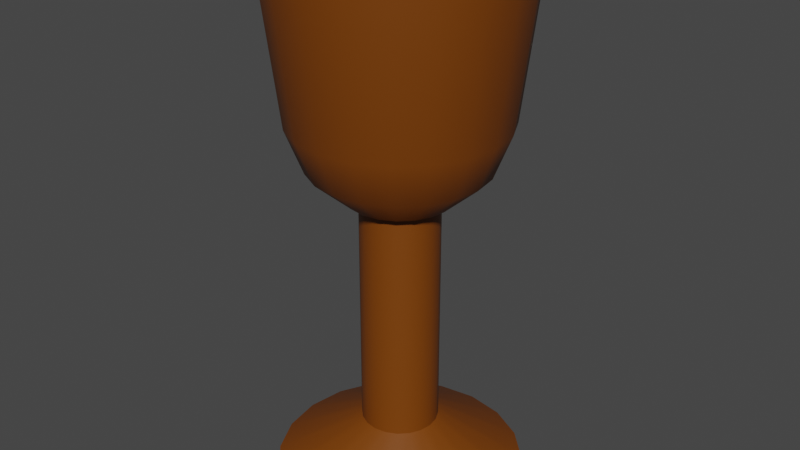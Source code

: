 # Source: goblet2.blend  (saved by Blender 3.6.13; exported with 4.5.12 LTS)
import bpy
from mathutils import Matrix  # noqa: F401  (used for matrix-valued properties, if any)

bpy.ops.wm.read_factory_settings(use_empty=True)
scene = bpy.context.scene
scene.name = 'Scene'

# ---- collections
col_collection = bpy.data.collections.new('Collection'); scene.collection.children.link(col_collection)

# ---- materials (node trees are filled in below, after node groups)
mat_material_001 = bpy.data.materials.new('Material.001')
mat_material_001.use_transparent_shadow = False

# ---- node groups
ng_auto_smooth = bpy.data.node_groups.new('Auto Smooth', 'GeometryNodeTree')
_s = ng_auto_smooth.interface.new_socket(name='Geometry', in_out='OUTPUT', socket_type='NodeSocketGeometry')
_s = ng_auto_smooth.interface.new_socket(name='Geometry', in_out='INPUT', socket_type='NodeSocketGeometry')
_s = ng_auto_smooth.interface.new_socket(name='Angle', in_out='INPUT', socket_type='NodeSocketFloat')
_s.subtype = 'ANGLE'
_s.min_value = 0.0
_s.max_value = 3.142
ng_auto_smooth.is_modifier = True
_N = ng_auto_smooth.nodes; _L = ng_auto_smooth.links
n0 = _N.new('NodeGroupOutput'); n0.name = 'Group Output'; n0.location = (480, -100)
n1 = _N.new('NodeGroupInput'); n1.name = 'Group Input'; n1.location = (-420, -300)
n2 = _N.new('NodeGroupInput'); n2.name = 'Group Input.001'; n2.location = (-60, -100)
n3 = _N.new('GeometryNodeSetShadeSmooth'); n3.name = 'Set Shade Smooth'; n3.location = (120, -100)
n3.domain = 'EDGE'
n4 = _N.new('GeometryNodeSetShadeSmooth'); n4.name = 'Set Shade Smooth.001'; n4.location = (300, -100)
n5 = _N.new('GeometryNodeInputMeshEdgeAngle'); n5.name = 'Edge Angle'; n5.location = (-420, -220)
n6 = _N.new('GeometryNodeInputEdgeSmooth'); n6.name = 'Is Edge Smooth'; n6.location = (-60, -160)
n7 = _N.new('GeometryNodeInputShadeSmooth'); n7.name = 'Is Face Smooth'; n7.location = (-240, -340)
n8 = _N.new('FunctionNodeBooleanMath'); n8.name = 'Boolean Math'; n8.location = (-60, -220)
n9 = _N.new('FunctionNodeCompare'); n9.name = 'Compare'; n9.location = (-240, -180)
n9.operation = 'LESS_EQUAL'
_L.new(n5.outputs[0], n9.inputs[0])
_L.new(n4.outputs[0], n0.inputs[0])
_L.new(n1.outputs[1], n9.inputs[1])
_L.new(n9.outputs[0], n8.inputs[0])
_L.new(n7.outputs[0], n8.inputs[1])
_L.new(n2.outputs[0], n3.inputs[0])
_L.new(n6.outputs[0], n3.inputs[1])
_L.new(n3.outputs[0], n4.inputs[0])
_L.new(n8.outputs[0], n3.inputs[2])
n0.is_active_output = True

# ---- material node trees
mat_material_001.use_nodes = True; mat_material_001.node_tree.nodes.clear()
_N = mat_material_001.node_tree.nodes; _L = mat_material_001.node_tree.links
n0 = _N.new('ShaderNodeBsdfPrincipled'); n0.name = 'Principled BSDF'; n0.location = (10, 300)
n0.distribution = 'GGX'
n0.subsurface_method = 'RANDOM_WALK_SKIN'
n0.inputs[0].default_value = (0.1902, 0.04861, 0.0, 1.0)
n0.inputs[3].default_value = 1.45
n0.inputs[27].default_value = (0.0, 0.0, 0.0, 1.0)
n0.inputs[28].default_value = 1.0
n1 = _N.new('ShaderNodeOutputMaterial'); n1.name = 'Material Output'; n1.location = (300, 300)
_L.new(n0.outputs[0], n1.inputs[0])
n1.is_active_output = True

# ---- world
world_world = bpy.data.worlds.new('World'); scene.world = world_world
world_world.use_nodes = True; world_world.node_tree.nodes.clear()
_N = world_world.node_tree.nodes; _L = world_world.node_tree.links
n0 = _N.new('ShaderNodeOutputWorld'); n0.name = 'World Output'; n0.location = (300, 300)
n1 = _N.new('ShaderNodeBackground'); n1.name = 'Background'; n1.location = (10, 300)
n1.inputs[0].default_value = (0.05088, 0.05088, 0.05088, 1.0)
_L.new(n1.outputs[0], n0.inputs[0])
n0.is_active_output = True
world_world.color = (0.05088, 0.05088, 0.05088)
world_world.use_sun_shadow = False
world_world.sun_shadow_jitter_overblur = 0.0

# ---- meshes
me_cylinder = bpy.data.meshes.new('Cylinder')
me_cylinder.from_pydata([(0.0, 0.8484, 0.8484), (0.2622, 0.8069, 0.8484), (0.4987, 0.6864, 0.8484), (0.6864, 0.4987, 0.8484), (0.8069, 0.2622, 0.8484), (0.8484, 0.0, 0.8484), (0.8069, -0.2622, 0.8484), (0.6864, -0.4987, 0.8484), (0.4987, -0.6864, 0.8484), (0.2622, -0.8069, 0.8484), (0.0, -0.8484, 0.8484), (-0.2622, -0.8069, 0.8484), (-0.4987, -0.6864, 0.8484), (-0.6864, -0.4987, 0.8484), (-0.8069, -0.2622, 0.8484), (-0.8484, 0.0, 0.8484), (-0.8069, 0.2622, 0.8484), (-0.6864, 0.4987, 0.8484), (-0.4987, 0.6864, 0.8484), (-0.2622, 0.8069, 0.8484), (-6.321e-09, 0.03662, -0.8484), (-9.148e-10, 0.8495, -0.2901), (-7.761e-10, 0.7207, -0.2462), (-3.725e-09, 0.416, -0.9049), (-3.161e-09, 0.3529, -0.7677), (-1.863e-09, 0.7111, -0.6451), (-1.58e-09, 0.6033, -0.5473), (0.01132, 0.03483, -0.8484), (0.2227, 0.6854, -0.2462), (0.2625, 0.8079, -0.2901), (0.1285, 0.3956, -0.9049), (0.1091, 0.3356, -0.7677), (0.2197, 0.6763, -0.6451), (0.1864, 0.5738, -0.5473), (0.02152, 0.02963, -0.8484), (0.4993, 0.6872, -0.2901), (0.4236, 0.583, -0.2462), (0.2074, 0.2855, -0.7677), (0.2445, 0.3365, -0.9049), (0.3546, 0.4881, -0.5473), (0.418, 0.5753, -0.6451), (0.02963, 0.02152, -0.8484), (0.6872, 0.4993, -0.2901), (0.583, 0.4236, -0.2462), (0.2855, 0.2074, -0.7677), (0.3365, 0.2445, -0.9049), (0.4881, 0.3546, -0.5473), (0.5753, 0.418, -0.6451), (0.03483, 0.01132, -0.8484), (0.8079, 0.2625, -0.2901), (0.6854, 0.2227, -0.2462), (0.3956, 0.1285, -0.9049), (0.3356, 0.1091, -0.7677), (0.6763, 0.2197, -0.6451), (0.5738, 0.1864, -0.5473), (0.03662, 6.321e-09, -0.8484), (0.8495, 0.0, -0.2901), (0.7207, 0.0, -0.2462), (0.416, 3.725e-09, -0.9049), (0.3529, 3.161e-09, -0.7677), (0.7111, 9.313e-10, -0.6451), (0.6033, 7.901e-10, -0.5473), (0.03483, -0.01132, -0.8484), (0.8079, -0.2625, -0.2901), (0.6854, -0.2227, -0.2462), (0.3956, -0.1285, -0.9049), (0.3356, -0.1091, -0.7677), (0.6763, -0.2197, -0.6451), (0.5738, -0.1864, -0.5473), (0.02963, -0.02152, -0.8484), (0.583, -0.4236, -0.2462), (0.6872, -0.4993, -0.2901), (0.3365, -0.2445, -0.9049), (0.2855, -0.2074, -0.7677), (0.5753, -0.418, -0.6451), (0.4881, -0.3546, -0.5473), (0.02152, -0.02963, -0.8484), (0.4236, -0.583, -0.2462), (0.4993, -0.6872, -0.2901), (0.2445, -0.3365, -0.9049), (0.2074, -0.2855, -0.7677), (0.418, -0.5753, -0.6451), (0.3546, -0.4881, -0.5473), (0.01132, -0.03483, -0.8484), (0.2227, -0.6854, -0.2462), (0.2625, -0.8079, -0.2901), (0.1285, -0.3956, -0.9049), (0.1091, -0.3356, -0.7677), (0.2197, -0.6763, -0.6451), (0.1864, -0.5738, -0.5473), (6.321e-09, -0.03662, -0.8484), (-7.761e-10, -0.7207, -0.2462), (-9.148e-10, -0.8495, -0.2901), (3.161e-09, -0.3529, -0.7677), (3.725e-09, -0.416, -0.9049), (7.901e-10, -0.6033, -0.5473), (9.313e-10, -0.7111, -0.6451), (-0.01132, -0.03483, -0.8484), (-0.2227, -0.6854, -0.2462), (-0.2625, -0.8079, -0.2901), (-0.1091, -0.3356, -0.7677), (-0.1285, -0.3956, -0.9049), (-0.1864, -0.5738, -0.5473), (-0.2197, -0.6763, -0.6451), (-0.02152, -0.02963, -0.8484), (-0.4993, -0.6872, -0.2901), (-0.4236, -0.583, -0.2462), (-0.2445, -0.3365, -0.9049), (-0.2074, -0.2855, -0.7677), (-0.418, -0.5753, -0.6451), (-0.3546, -0.4881, -0.5473), (-0.02963, -0.02152, -0.8484), (-0.583, -0.4236, -0.2462), (-0.6872, -0.4993, -0.2901), (-0.3365, -0.2445, -0.9049), (-0.2855, -0.2074, -0.7677), (-0.4881, -0.3546, -0.5473), (-0.5753, -0.418, -0.6451), (-0.03483, -0.01132, -0.8484), (-0.6854, -0.2227, -0.2462), (-0.8079, -0.2625, -0.2901), (-0.3956, -0.1285, -0.9049), (-0.3356, -0.1091, -0.7677), (-0.5738, -0.1864, -0.5473), (-0.6763, -0.2197, -0.6451), (-0.03662, -6.321e-09, -0.8484), (-0.7207, 0.0, -0.2462), (-0.8495, 0.0, -0.2901), (-0.416, -3.725e-09, -0.9049), (-0.3529, -3.161e-09, -0.7677), (-0.6033, -7.901e-10, -0.5473), (-0.7111, -9.313e-10, -0.6451), (-0.03483, 0.01132, -0.8484), (-0.6854, 0.2227, -0.2462), (-0.8079, 0.2625, -0.2901), (-0.3956, 0.1285, -0.9049), (-0.3356, 0.1091, -0.7677), (-0.6763, 0.2197, -0.6451), (-0.5738, 0.1864, -0.5473), (-0.02963, 0.02152, -0.8484), (-0.583, 0.4236, -0.2462), (-0.6872, 0.4993, -0.2901), (-0.3365, 0.2445, -0.9049), (-0.2855, 0.2074, -0.7677), (-0.5753, 0.418, -0.6451), (-0.4881, 0.3546, -0.5473), (-0.02152, 0.02963, -0.8484), (-0.4236, 0.583, -0.2462), (-0.4993, 0.6872, -0.2901), (-0.2074, 0.2855, -0.7677), (-0.2445, 0.3365, -0.9049), (-0.418, 0.5753, -0.6451), (-0.3546, 0.4881, -0.5473), (-0.01132, 0.03483, -0.8484), (-0.2227, 0.6854, -0.2462), (-0.2625, 0.8079, -0.2901), (-0.1285, 0.3956, -0.9049), (-0.1091, 0.3356, -0.7677), (-0.2197, 0.6763, -0.6451), (-0.1864, 0.5738, -0.5473), (-2.363e-09, 0.3139, -0.9049), (0.09699, 0.2985, -0.9049), (0.1845, 0.2539, -0.9049), (0.2985, 0.09699, -0.9049), (0.3139, 2.214e-09, -0.9049), (0.2985, -0.09699, -0.9049), (0.2539, -0.1845, -0.9049), (0.1845, -0.2539, -0.9049), (0.09699, -0.2985, -0.9049), (3.258e-09, -0.3139, -0.9049), (-0.1845, -0.2539, -0.9049), (-0.2539, -0.1845, -0.9049), (-0.2985, -0.09699, -0.9049), (-0.3139, -3.407e-09, -0.9049), (-0.2985, 0.09699, -0.9049), (-0.2539, 0.1845, -0.9049), (-0.1845, 0.2539, -0.9049), (-0.09699, 0.2985, -0.9049), (0.2539, 0.1845, -0.9049), (-0.09699, -0.2985, -0.9049), (2.131e-07, 0.3139, -2.862), (0.09699, 0.2985, -2.862), (0.1845, 0.2539, -2.862), (0.2985, 0.09699, -2.862), (0.3139, 2.214e-09, -2.862), (0.2985, -0.09699, -2.862), (0.2539, -0.1845, -2.862), (0.1845, -0.2539, -2.862), (0.09699, -0.2985, -2.862), (2.188e-07, -0.3139, -2.862), (-0.1845, -0.2539, -2.862), (-0.2539, -0.1845, -2.862), (-0.2985, -0.09699, -2.862), (-0.3139, -3.407e-09, -2.862), (-0.2985, 0.09699, -2.862), (-0.2539, 0.1845, -2.862), (-0.1845, 0.2539, -2.862), (-0.09699, 0.2985, -2.862), (0.2539, 0.1845, -2.862), (-0.09699, -0.2985, -2.862), (1.476e-07, 1.018, -3.289), (0.3145, 0.968, -3.289), (0.5983, 0.8234, -3.289), (0.968, 0.3145, -3.289), (1.018, 7.18e-09, -3.289), (0.968, -0.3145, -3.289), (0.8234, -0.5983, -3.289), (0.5983, -0.8234, -3.289), (0.3145, -0.968, -3.289), (1.658e-07, -1.018, -3.289), (-0.5983, -0.8234, -3.289), (-0.8234, -0.5983, -3.289), (-0.968, -0.3145, -3.289), (-1.018, -1.105e-08, -3.289), (-0.968, 0.3145, -3.289), (-0.8234, 0.5983, -3.289), (-0.5983, 0.8234, -3.289), (-0.3145, 0.968, -3.289), (0.8234, 0.5983, -3.289), (-0.3145, -0.968, -3.289), (-5.853e-11, 0.9904, 0.9175), (0.0, 0.9159, 1.0), (0.283, 0.871, 1.0), (0.306, 0.9419, 0.9175), (0.5978, 0.6815, 1.0), (0.5821, 0.8012, 0.9175), (0.4634, 0.7791, 1.0), (0.741, 0.5383, 1.0), (0.8012, 0.5821, 0.9175), (0.871, 0.283, 1.0), (0.9419, 0.306, 0.9175), (0.9159, 0.0, 1.0), (0.9904, 0.0, 0.9175), (0.871, -0.283, 1.0), (0.9419, -0.306, 0.9175), (0.741, -0.5383, 1.0), (0.8012, -0.5821, 0.9175), (0.5383, -0.741, 1.0), (0.5821, -0.8012, 0.9175), (0.283, -0.871, 1.0), (0.306, -0.9419, 0.9175), (0.0, -0.9159, 1.0), (-5.853e-11, -0.9904, 0.9175), (-0.283, -0.871, 1.0), (-0.306, -0.9419, 0.9175), (-0.5978, -0.6815, 1.0), (-0.5821, -0.8012, 0.9175), (-0.4634, -0.7791, 1.0), (-0.741, -0.5383, 1.0), (-0.8012, -0.5821, 0.9175), (-0.871, -0.283, 1.0), (-0.9419, -0.306, 0.9175), (-0.9159, 0.0, 1.0), (-0.9904, 0.0, 0.9175), (-0.871, 0.283, 1.0), (-0.9419, 0.306, 0.9175), (-0.741, 0.5383, 1.0), (-0.8012, 0.5821, 0.9175), (-0.5383, 0.741, 1.0), (-0.5821, 0.8012, 0.9175), (-0.306, 0.9419, 0.9175), (-0.283, 0.871, 1.0), (-2.643e-09, 0.8484, 0.9169), (-4.657e-09, 0.9325, 1.0), (-0.8869, 0.2882, 1.0), (-0.8069, 0.2622, 0.9169), (-0.4732, -0.7926, 1.0), (-0.4987, -0.6864, 0.9169), (-0.6076, -0.6949, 1.0), (0.5481, -0.7544, 1.0), (0.4987, -0.6864, 0.9169), (0.8869, 0.2882, 1.0), (0.8069, 0.2622, 0.9169), (-0.9325, 9.313e-10, 1.0), (-0.8484, 0.0, 0.9169), (-0.7544, 0.5481, 1.0), (-0.6864, 0.4987, 0.9169), (-0.2882, 0.8869, 1.0), (-0.2622, 0.8069, 0.9169), (0.2622, 0.8069, 0.9169), (0.2882, 0.8869, 1.0), (-0.5481, 0.7544, 1.0), (-0.4987, 0.6864, 0.9169), (-0.6864, -0.4987, 0.9169), (-0.7544, -0.5481, 1.0), (-0.2882, -0.8869, 1.0), (-0.2622, -0.8069, 0.9169), (0.2882, -0.8869, 1.0), (0.2622, -0.8069, 0.9169), (0.7544, -0.5481, 1.0), (0.6864, -0.4987, 0.9169), (-6.519e-09, -0.9325, 1.0), (-2.643e-09, -0.8484, 0.9169), (-0.8869, -0.2882, 1.0), (-0.8069, -0.2622, 0.9169), (0.4732, 0.7926, 1.0), (0.4987, 0.6864, 0.9169), (0.6076, 0.6949, 1.0), (0.8484, 0.0, 0.9169), (0.9325, -9.313e-10, 1.0), (0.8869, -0.2882, 1.0), (0.8069, -0.2622, 0.9169), (0.6864, 0.4987, 0.9169), (0.7544, 0.5481, 1.0)], [], [(29, 223, 225, 35), (42, 228, 230, 49), (49, 230, 232, 56), (56, 232, 234, 63), (63, 234, 236, 71), (71, 236, 238, 78), (78, 238, 240, 85), (85, 240, 242, 92), (92, 242, 244, 99), (99, 244, 246, 105), (105, 246, 249, 113), (113, 249, 251, 120), (120, 251, 253, 127), (127, 253, 255, 134), (134, 255, 257, 141), (141, 257, 259, 148), (148, 259, 260, 155), (278, 19, 0, 262), (35, 225, 228, 42), (155, 260, 220, 21), (266, 247, 243, 241, 239, 237, 235, 233, 231, 229, 227, 224, 297, 303, 271, 299, 300, 289, 269, 287, 291, 285), (295, 226, 222, 221, 261, 258, 256, 254, 252, 250, 248, 245, 268, 284, 293, 273, 264, 275, 281, 277, 263, 280), (21, 29, 32, 25), (25, 32, 30, 23), (29, 35, 40, 32), (32, 40, 38, 30), (35, 42, 47, 40), (40, 47, 45, 38), (42, 49, 53, 47), (47, 53, 51, 45), (49, 56, 60, 53), (53, 60, 58, 51), (56, 63, 67, 60), (60, 67, 65, 58), (63, 71, 74, 67), (67, 74, 72, 65), (71, 78, 81, 74), (74, 81, 79, 72), (78, 85, 88, 81), (81, 88, 86, 79), (85, 92, 96, 88), (88, 96, 94, 86), (92, 99, 103, 96), (96, 103, 101, 94), (99, 105, 109, 103), (103, 109, 107, 101), (105, 113, 117, 109), (109, 117, 114, 107), (113, 120, 124, 117), (117, 124, 121, 114), (120, 127, 131, 124), (124, 131, 128, 121), (127, 134, 137, 131), (131, 137, 135, 128), (134, 141, 144, 137), (137, 144, 142, 135), (141, 148, 151, 144), (144, 151, 150, 142), (148, 155, 158, 151), (151, 158, 156, 150), (155, 21, 25, 158), (158, 25, 23, 156), (154, 22, 0, 19), (36, 43, 3, 2), (4, 3, 43, 50), (5, 4, 50, 57), (57, 64, 6, 5), (64, 70, 7, 6), (8, 7, 70, 77), (9, 8, 77, 84), (10, 9, 84, 91), (91, 98, 11, 10), (98, 106, 12, 11), (13, 12, 106, 112), (14, 13, 112, 119), (119, 126, 15, 14), (126, 133, 16, 15), (133, 140, 17, 16), (18, 17, 140, 147), (19, 18, 147, 154), (3, 4, 272, 302), (28, 36, 2, 1), (22, 28, 1, 0), (22, 26, 33, 28), (26, 24, 31, 33), (24, 20, 27, 31), (28, 33, 39, 36), (33, 31, 37, 39), (31, 27, 34, 37), (36, 39, 46, 43), (39, 37, 44, 46), (37, 34, 41, 44), (50, 43, 46, 54), (46, 44, 52, 54), (44, 41, 48, 52), (57, 50, 54, 61), (54, 52, 59, 61), (52, 48, 55, 59), (64, 57, 61, 68), (66, 68, 61, 59), (59, 55, 62, 66), (70, 64, 68, 75), (73, 75, 68, 66), (66, 62, 69, 73), (77, 70, 75, 82), (80, 82, 75, 73), (76, 80, 73, 69), (84, 77, 82, 89), (87, 89, 82, 80), (80, 76, 83, 87), (91, 84, 89, 95), (93, 95, 89, 87), (87, 83, 90, 93), (98, 91, 95, 102), (100, 102, 95, 93), (93, 90, 97, 100), (106, 98, 102, 110), (108, 110, 102, 100), (100, 97, 104, 108), (112, 106, 110, 116), (116, 110, 108, 115), (115, 108, 104, 111), (119, 112, 116, 123), (123, 116, 115, 122), (115, 111, 118, 122), (119, 123, 130, 126), (130, 123, 122, 129), (122, 118, 125, 129), (126, 130, 138, 133), (138, 130, 129, 136), (129, 125, 132, 136), (133, 138, 145, 140), (145, 138, 136, 143), (136, 132, 139, 143), (147, 140, 145, 152), (152, 145, 143, 149), (149, 143, 139, 146), (154, 147, 152, 159), (159, 152, 149, 157), (149, 146, 153, 157), (154, 159, 26, 22), (159, 157, 24, 26), (157, 153, 20, 24), (83, 76, 69, 62, 55, 48, 41, 34, 27, 20, 153, 146, 139, 132, 125, 118, 111, 104, 97, 90), (0, 1, 279, 262), (8, 9, 288, 270), (10, 11, 286, 292), (296, 2, 3, 302), (276, 17, 18, 282), (4, 5, 298, 272), (265, 16, 17, 276), (11, 12, 267, 286), (7, 8, 270, 290), (283, 13, 14, 294), (274, 15, 16, 265), (6, 7, 290, 301), (5, 6, 301, 298), (282, 18, 19, 278), (9, 10, 292, 288), (294, 14, 15, 274), (1, 2, 296, 279), (12, 13, 283, 267), (30, 38, 162, 161), (175, 176, 196, 195), (65, 72, 166, 165), (114, 121, 172, 171), (51, 58, 164, 163), (45, 51, 163, 178), (86, 94, 169, 168), (101, 107, 170, 179), (142, 150, 176, 175), (23, 30, 161, 160), (128, 135, 174, 173), (72, 79, 167, 166), (150, 156, 177, 176), (107, 114, 171, 170), (58, 65, 165, 164), (121, 128, 173, 172), (38, 45, 178, 162), (156, 23, 160, 177), (79, 86, 168, 167), (94, 101, 179, 169), (135, 142, 175, 174), (192, 193, 213, 212), (167, 168, 188, 187), (177, 160, 180, 197), (168, 169, 189, 188), (160, 161, 181, 180), (162, 178, 198, 182), (170, 171, 191, 190), (161, 162, 182, 181), (178, 163, 183, 198), (171, 172, 192, 191), (163, 164, 184, 183), (169, 179, 199, 189), (172, 173, 193, 192), (164, 165, 185, 184), (179, 170, 190, 199), (173, 174, 194, 193), (165, 166, 186, 185), (176, 177, 197, 196), (174, 175, 195, 194), (166, 167, 187, 186), (200, 201, 202, 218, 203, 204, 205, 206, 207, 208, 209, 219, 210, 211, 212, 213, 214, 215, 216, 217), (184, 185, 205, 204), (199, 190, 210, 219), (193, 194, 214, 213), (185, 186, 206, 205), (196, 197, 217, 216), (194, 195, 215, 214), (186, 187, 207, 206), (195, 196, 216, 215), (187, 188, 208, 207), (197, 180, 200, 217), (188, 189, 209, 208), (180, 181, 201, 200), (182, 198, 218, 202), (190, 191, 211, 210), (181, 182, 202, 201), (198, 183, 203, 218), (191, 192, 212, 211), (183, 184, 204, 203), (189, 199, 219, 209), (224, 225, 226), (245, 246, 247), (266, 267, 268), (295, 296, 297), (221, 222, 223, 220), (224, 227, 228, 225), (229, 231, 232, 230), (237, 239, 240, 238), (241, 243, 244, 242), (245, 248, 249, 246), (220, 260, 261, 221), (247, 266, 268, 245), (263, 277, 278, 262), (262, 279, 280, 263), (288, 292, 291, 287), (226, 295, 297, 224), (272, 298, 299, 271), (296, 302, 303, 297), (233, 235, 236, 234), (250, 252, 253, 251), (254, 256, 257, 255), (258, 261, 260, 259), (264, 273, 274, 265), (265, 276, 275, 264), (273, 293, 294, 274), (298, 301, 300, 299), (222, 226, 225, 223), (248, 250, 251, 249), (271, 303, 302, 272), (279, 296, 295, 280), (276, 282, 281, 275), (267, 283, 284, 268), (266, 285, 286, 267), (283, 294, 293, 284), (227, 229, 230, 228), (231, 233, 234, 232), (235, 237, 238, 236), (239, 241, 242, 240), (243, 247, 246, 244), (252, 254, 255, 253), (256, 258, 259, 257), (277, 281, 282, 278), (270, 288, 287, 269), (269, 289, 290, 270), (285, 291, 292, 286), (289, 300, 301, 290), (21, 220, 223, 29)])
me_cylinder.polygons.foreach_set('use_smooth', [True] * 270)
me_cylinder.polygons.foreach_set('material_index', [0, 0, 0, 0, 0, 0, 0, 0, 0, 0, 0, 0, 0, 0, 0, 0, 0, 11880, 0, 0, 0, 0, 0, 0, 0, 0, 0, 0, 0, 0, 0, 0, 0, 0, 0, 0, 0, 0, 0, 0, 0, 0, 0, 0, 0, 0, 0, 0, 0, 0, 0, 0, 0, 0, 0, 0, 0, 0, 0, 0, 0, 0, 11880, 11880, 11880, 11880, 11880, 11880, 11880, 11880, 11880, 11880, 11880, 11880, 11880, 11880, 11880, 11880, 11880, 11880, 11880, 11880, 11880, 11880, 11880, 11880, 11880, 11880, 11880, 11880, 11880, 11880, 11880, 11880, 11880, 11880, 11880, 11880, 11880, 11880, 11880, 11880, 11880, 11880, 11880, 11880, 11880, 11880, 11880, 11880, 11880, 11880, 11880, 11880, 11880, 11880, 11880, 11880, 11880, 11880, 11880, 11880, 11880, 11880, 11880, 11880, 11880, 11880, 11880, 11880, 11880, 11880, 11880, 11880, 11880, 11880, 11880, 11880, 11880, 11880, 11880, 11880, 11880, 11880, 11880, 11880, 11880, 11880, 11880, 11880, 11880, 11880, 11880, 11880, 11880, 11880, 11880, 11880, 11880, 11880, 11880, 11880, 0, 0, 0, 0, 0, 0, 0, 0, 0, 0, 0, 0, 0, 0, 0, 0, 0, 0, 0, 0, 0, 0, 0, 0, 0, 0, 0, 0, 0, 0, 0, 0, 0, 0, 0, 0, 0, 0, 0, 0, 0, 0, 0, 0, 0, 0, 0, 0, 0, 0, 0, 0, 0, 0, 0, 0, 0, 0, 0, 0, 0, 0, 0, 0, 0, 0, 0, 0, 0, 0, 0, 0, 0, 0, 0, 0, 0, 0, 0, 0, 0, 0, 0, 0, 0, 0, 0, 0, 0, 0, 0, 0, 0, 0, 0, 0, 0, 0, 0, 0, 0, 0, 0, 0, 0, 0, 0, 0])
_uv = me_cylinder.uv_layers.new(name='UVMap')
_uv.uv.foreach_set('vector', [0.95, 0.6775, 0.95, 0.9794, 0.9, 0.9794, 0.9, 0.6775, 0.85, 0.6775, 0.85, 0.9794, 0.8, 0.9794, 0.8, 0.6775, 0.8, 0.6775, 0.8, 0.9794, 0.75, 0.9794, 0.75, 0.6775, 0.75, 0.6775, 0.75, 0.9794, 0.7, 0.9794, 0.7, 0.6775, 0.7, 0.6775, 0.7, 0.9794, 0.65, 0.9794, 0.65, 0.6775, 0.65, 0.6775, 0.65, 0.9794, 0.6, 0.9794, 0.6, 0.6775, 0.6, 0.6775, 0.6, 0.9794, 0.55, 0.9794, 0.55, 0.6775, 0.55, 0.6775, 0.55, 0.9794, 0.5, 0.9794, 0.5, 0.6775, 0.5, 0.6775, 0.5, 0.9794, 0.45, 0.9794, 0.45, 0.6775, 0.45, 0.6775, 0.45, 0.9794, 0.4, 0.9794, 0.4, 0.6775, 0.4, 0.6775, 0.4, 0.9794, 0.35, 0.9794, 0.35, 0.6775, 0.35, 0.6775, 0.35, 0.9794, 0.3, 0.9794, 0.3, 0.6775, 0.3, 0.6775, 0.3, 0.9794, 0.25, 0.9794, 0.25, 0.6775, 0.25, 0.6775, 0.25, 0.9794, 0.2, 0.9794, 0.2, 0.6775, 0.2, 0.6775, 0.2, 0.9794, 0.15, 0.9794, 0.15, 0.6775, 0.15, 0.6775, 0.15, 0.9794, 0.1, 0.9794, 0.1, 0.6775, 0.1, 0.6775, 0.1, 0.9794, 0.05, 0.9794, 0.05, 0.6775, 0.05, 1.0, 0.05, 1.0, -1.565e-07, 1.0, -1.565e-07, 1.0, 0.9, 0.6775, 0.9, 0.9794, 0.85, 0.9794, 0.85, 0.6775, 0.05, 0.6775, 0.05, 0.9794, -1.565e-07, 0.9794, -1.565e-07, 0.6775, 0.1364, 0.05977, 0.1388, 0.063, 0.1821, 0.04095, 0.25, 0.03019, 0.3179, 0.04095, 0.3792, 0.07217, 0.4278, 0.1208, 0.4591, 0.1821, 0.4698, 0.25, 0.4591, 0.3179, 0.4278, 0.3792, 0.3935, 0.4136, 0.3958, 0.4168, 0.4311, 0.3815, 0.4629, 0.3192, 0.4738, 0.25, 0.4629, 0.1808, 0.4311, 0.1185, 0.3815, 0.06894, 0.3192, 0.03715, 0.25, 0.02619, 0.1808, 0.03715, 0.3636, 0.4402, 0.3612, 0.437, 0.3179, 0.4591, 0.25, 0.4698, 0.1821, 0.4591, 0.1208, 0.4278, 0.07217, 0.3792, 0.04095, 0.3179, 0.03019, 0.25, 0.04095, 0.1821, 0.07217, 0.1208, 0.1065, 0.08645, 0.1042, 0.08321, 0.06894, 0.1185, 0.03715, 0.1808, 0.02619, 0.25, 0.03715, 0.3192, 0.06894, 0.3815, 0.1185, 0.4311, 0.1808, 0.4629, 0.25, 0.4738, 0.3192, 0.4629, 1.0, 0.6775, 0.95, 0.6775, 0.9518, 0.5, 0.9982, 0.5, 0.7527, 0.4896, 0.8215, 0.4787, 0.7902, 0.3739, 0.75, 0.3802, 0.95, 0.6775, 0.9, 0.6775, 0.9018, 0.5, 0.9482, 0.5, 0.8266, 0.477, 0.8886, 0.4454, 0.8265, 0.3554, 0.7902, 0.3739, 0.9, 0.6775, 0.85, 0.6775, 0.8518, 0.5, 0.8982, 0.5, 0.893, 0.4422, 0.9422, 0.393, 0.8554, 0.3265, 0.8265, 0.3554, 0.85, 0.6775, 0.8, 0.6775, 0.8018, 0.5, 0.8482, 0.5, 0.9454, 0.3886, 0.977, 0.3266, 0.8739, 0.2902, 0.8554, 0.3265, 0.8, 0.6775, 0.75, 0.6775, 0.7518, 0.5, 0.7982, 0.5, 0.9787, 0.3215, 0.9896, 0.2527, 0.8802, 0.25, 0.8739, 0.2902, 0.75, 0.6775, 0.7, 0.6775, 0.7018, 0.5, 0.7482, 0.5, 0.9896, 0.2473, 0.9787, 0.1785, 0.8739, 0.2098, 0.8802, 0.25, 0.7, 0.6775, 0.65, 0.6775, 0.6518, 0.5, 0.6982, 0.5, 0.977, 0.1734, 0.9454, 0.1114, 0.8554, 0.1735, 0.8739, 0.2098, 0.65, 0.6775, 0.6, 0.6775, 0.6018, 0.5, 0.6482, 0.5, 0.9422, 0.107, 0.893, 0.05776, 0.8265, 0.1446, 0.8554, 0.1735, 0.6, 0.6775, 0.55, 0.6775, 0.5518, 0.5, 0.5982, 0.5, 0.8886, 0.0546, 0.8266, 0.02298, 0.7902, 0.1261, 0.8265, 0.1446, 0.55, 0.6775, 0.5, 0.6775, 0.5018, 0.5, 0.5482, 0.5, 0.8215, 0.02132, 0.7527, 0.01043, 0.75, 0.1198, 0.7902, 0.1261, 0.5, 0.6775, 0.45, 0.6775, 0.4518, 0.5, 0.4982, 0.5, 0.7473, 0.01043, 0.6785, 0.02132, 0.7098, 0.1261, 0.75, 0.1198, 0.45, 0.6775, 0.4, 0.6775, 0.4018, 0.5, 0.4482, 0.5, 0.6734, 0.02298, 0.6114, 0.0546, 0.6735, 0.1446, 0.7098, 0.1261, 0.4, 0.6775, 0.35, 0.6775, 0.3518, 0.5, 0.3982, 0.5, 0.607, 0.05776, 0.5578, 0.107, 0.6446, 0.1735, 0.6735, 0.1446, 0.35, 0.6775, 0.3, 0.6775, 0.3018, 0.5, 0.3482, 0.5, 0.5546, 0.1114, 0.523, 0.1734, 0.6261, 0.2098, 0.6446, 0.1735, 0.3, 0.6775, 0.25, 0.6775, 0.2518, 0.5, 0.2982, 0.5, 0.5213, 0.1785, 0.5104, 0.2473, 0.6198, 0.25, 0.6261, 0.2098, 0.25, 0.6775, 0.2, 0.6775, 0.2018, 0.5, 0.2482, 0.5, 0.5104, 0.2527, 0.5213, 0.3215, 0.6261, 0.2902, 0.6198, 0.25, 0.2, 0.6775, 0.15, 0.6775, 0.1518, 0.5, 0.1982, 0.5, 0.523, 0.3266, 0.5546, 0.3886, 0.6446, 0.3265, 0.6261, 0.2902, 0.15, 0.6775, 0.1, 0.6775, 0.1018, 0.5, 0.1482, 0.5, 0.5578, 0.393, 0.607, 0.4422, 0.6735, 0.3554, 0.6446, 0.3265, 0.1, 0.6775, 0.05, 0.6775, 0.05181, 0.5, 0.09819, 0.5, 0.6114, 0.4454, 0.6734, 0.477, 0.7098, 0.3739, 0.6735, 0.3554, 0.05, 0.6775, -1.565e-07, 0.6775, 0.00181, 0.5, 0.04819, 0.5, 0.6785, 0.4787, 0.7473, 0.4896, 0.75, 0.3802, 0.7098, 0.3739, 0.05, 0.6775, -1.565e-07, 0.6775, -1.565e-07, 1.0, 0.05, 1.0, 0.9, 0.6775, 0.85, 0.6775, 0.85, 1.0, 0.9, 1.0, 0.8, 1.0, 0.85, 1.0, 0.85, 0.6775, 0.8, 0.6775, 0.75, 1.0, 0.8, 1.0, 0.8, 0.6775, 0.75, 0.6775, 0.75, 0.6775, 0.7, 0.6775, 0.7, 1.0, 0.75, 1.0, 0.7, 0.6775, 0.65, 0.6775, 0.65, 1.0, 0.7, 1.0, 0.6, 1.0, 0.65, 1.0, 0.65, 0.6775, 0.6, 0.6775, 0.55, 1.0, 0.6, 1.0, 0.6, 0.6775, 0.55, 0.6775, 0.5, 1.0, 0.55, 1.0, 0.55, 0.6775, 0.5, 0.6775, 0.5, 0.6775, 0.45, 0.6775, 0.45, 1.0, 0.5, 1.0, 0.45, 0.6775, 0.4, 0.6775, 0.4, 1.0, 0.45, 1.0, 0.35, 1.0, 0.4, 1.0, 0.4, 0.6775, 0.35, 0.6775, 0.3, 1.0, 0.35, 1.0, 0.35, 0.6775, 0.3, 0.6775, 0.3, 0.6775, 0.25, 0.6775, 0.25, 1.0, 0.3, 1.0, 0.25, 0.6775, 0.2, 0.6775, 0.2, 1.0, 0.25, 1.0, 0.2, 0.6775, 0.15, 0.6775, 0.15, 1.0, 0.2, 1.0, 0.1, 1.0, 0.15, 1.0, 0.15, 0.6775, 0.1, 0.6775, 0.05, 1.0, 0.1, 1.0, 0.1, 0.6775, 0.05, 0.6775, 0.85, 1.0, 0.8, 1.0, 0.8, 1.0, 0.85, 1.0, 0.95, 0.6775, 0.9, 0.6775, 0.9, 1.0, 0.95, 1.0, 1.0, 0.6775, 0.95, 0.6775, 0.95, 1.0, 1.0, 1.0, 1.0, 0.6775, 0.9982, 0.5, 0.9518, 0.5, 0.95, 0.6775, 0.7527, 0.4896, 0.75, 0.3802, 0.7902, 0.3739, 0.8215, 0.4787, 0.75, 0.3802, 0.75, 0.2635, 0.7542, 0.2629, 0.7902, 0.3739, 0.95, 0.6775, 0.9482, 0.5, 0.9018, 0.5, 0.9, 0.6775, 0.8266, 0.477, 0.7902, 0.3739, 0.8265, 0.3554, 0.8886, 0.4454, 0.7902, 0.3739, 0.7542, 0.2629, 0.7579, 0.2609, 0.8265, 0.3554, 0.9, 0.6775, 0.8982, 0.5, 0.8518, 0.5, 0.85, 0.6775, 0.893, 0.4422, 0.8265, 0.3554, 0.8554, 0.3265, 0.9422, 0.393, 0.8265, 0.3554, 0.7579, 0.2609, 0.7609, 0.2579, 0.8554, 0.3265, 0.8, 0.6775, 0.85, 0.6775, 0.8482, 0.5, 0.8018, 0.5, 0.9454, 0.3886, 0.8554, 0.3265, 0.8739, 0.2902, 0.977, 0.3266, 0.8554, 0.3265, 0.7609, 0.2579, 0.7629, 0.2542, 0.8739, 0.2902, 0.75, 0.6775, 0.8, 0.6775, 0.7982, 0.5, 0.7518, 0.5, 0.9787, 0.3215, 0.8739, 0.2902, 0.8802, 0.25, 0.9896, 0.2527, 0.8739, 0.2902, 0.7629, 0.2542, 0.7635, 0.25, 0.8802, 0.25, 0.7, 0.6775, 0.75, 0.6775, 0.7482, 0.5, 0.7018, 0.5, 0.8739, 0.2098, 0.9787, 0.1785, 0.9896, 0.2473, 0.8802, 0.25, 0.8802, 0.25, 0.7635, 0.25, 0.7629, 0.2458, 0.8739, 0.2098, 0.65, 0.6775, 0.7, 0.6775, 0.6982, 0.5, 0.6518, 0.5, 0.8554, 0.1735, 0.9454, 0.1114, 0.977, 0.1734, 0.8739, 0.2098, 0.8739, 0.2098, 0.7629, 0.2458, 0.7609, 0.2421, 0.8554, 0.1735, 0.6, 0.6775, 0.65, 0.6775, 0.6482, 0.5, 0.6018, 0.5, 0.8265, 0.1446, 0.893, 0.05776, 0.9422, 0.107, 0.8554, 0.1735, 0.7579, 0.2391, 0.8265, 0.1446, 0.8554, 0.1735, 0.7609, 0.2421, 0.55, 0.6775, 0.6, 0.6775, 0.5982, 0.5, 0.5518, 0.5, 0.7902, 0.1261, 0.8266, 0.02298, 0.8886, 0.0546, 0.8265, 0.1446, 0.8265, 0.1446, 0.7579, 0.2391, 0.7542, 0.2371, 0.7902, 0.1261, 0.5, 0.6775, 0.55, 0.6775, 0.5482, 0.5, 0.5018, 0.5, 0.75, 0.1198, 0.7527, 0.01043, 0.8215, 0.02132, 0.7902, 0.1261, 0.7902, 0.1261, 0.7542, 0.2371, 0.75, 0.2365, 0.75, 0.1198, 0.45, 0.6775, 0.5, 0.6775, 0.4982, 0.5, 0.4518, 0.5, 0.7098, 0.1261, 0.6785, 0.02132, 0.7473, 0.01043, 0.75, 0.1198, 0.75, 0.1198, 0.75, 0.2365, 0.7458, 0.2371, 0.7098, 0.1261, 0.4, 0.6775, 0.45, 0.6775, 0.4482, 0.5, 0.4018, 0.5, 0.6735, 0.1446, 0.6114, 0.0546, 0.6734, 0.02298, 0.7098, 0.1261, 0.7098, 0.1261, 0.7458, 0.2371, 0.7421, 0.2391, 0.6735, 0.1446, 0.35, 0.6775, 0.4, 0.6775, 0.3982, 0.5, 0.3518, 0.5, 0.5578, 0.107, 0.607, 0.05776, 0.6735, 0.1446, 0.6446, 0.1735, 0.6446, 0.1735, 0.6735, 0.1446, 0.7421, 0.2391, 0.7391, 0.2421, 0.3, 0.6775, 0.35, 0.6775, 0.3482, 0.5, 0.3018, 0.5, 0.523, 0.1734, 0.5546, 0.1114, 0.6446, 0.1735, 0.6261, 0.2098, 0.6446, 0.1735, 0.7391, 0.2421, 0.7371, 0.2458, 0.6261, 0.2098, 0.3, 0.6775, 0.2982, 0.5, 0.2518, 0.5, 0.25, 0.6775, 0.5104, 0.2473, 0.5213, 0.1785, 0.6261, 0.2098, 0.6198, 0.25, 0.6261, 0.2098, 0.7371, 0.2458, 0.7365, 0.25, 0.6198, 0.25, 0.25, 0.6775, 0.2482, 0.5, 0.2018, 0.5, 0.2, 0.6775, 0.5213, 0.3215, 0.5104, 0.2527, 0.6198, 0.25, 0.6261, 0.2902, 0.6198, 0.25, 0.7365, 0.25, 0.7371, 0.2542, 0.6261, 0.2902, 0.2, 0.6775, 0.1982, 0.5, 0.1518, 0.5, 0.15, 0.6775, 0.5546, 0.3886, 0.523, 0.3266, 0.6261, 0.2902, 0.6446, 0.3265, 0.6261, 0.2902, 0.7371, 0.2542, 0.7391, 0.2579, 0.6446, 0.3265, 0.1, 0.6775, 0.15, 0.6775, 0.1482, 0.5, 0.1018, 0.5, 0.607, 0.4422, 0.5578, 0.393, 0.6446, 0.3265, 0.6735, 0.3554, 0.6735, 0.3554, 0.6446, 0.3265, 0.7391, 0.2579, 0.7421, 0.2609, 0.05, 0.6775, 0.1, 0.6775, 0.09819, 0.5, 0.05181, 0.5, 0.6734, 0.477, 0.6114, 0.4454, 0.6735, 0.3554, 0.7098, 0.3739, 0.6735, 0.3554, 0.7421, 0.2609, 0.7458, 0.2629, 0.7098, 0.3739, 0.05, 0.6775, 0.04819, 0.5, 0.00181, 0.5, -1.565e-07, 0.6775, 0.6785, 0.4787, 0.7098, 0.3739, 0.75, 0.3802, 0.7473, 0.4896, 0.7098, 0.3739, 0.7458, 0.2629, 0.75, 0.2635, 0.75, 0.3802, 0.7542, 0.2371, 0.7579, 0.2391, 0.7609, 0.2421, 0.7629, 0.2458, 0.7635, 0.25, 0.7629, 0.2542, 0.7609, 0.2579, 0.7579, 0.2609, 0.7542, 0.2629, 0.75, 0.2635, 0.7458, 0.2629, 0.7421, 0.2609, 0.7391, 0.2579, 0.7371, 0.2542, 0.7365, 0.25, 0.7371, 0.2458, 0.7391, 0.2421, 0.7421, 0.2391, 0.7458, 0.2371, 0.75, 0.2365, 1.0, 1.0, 0.95, 1.0, 0.95, 1.0, 1.0, 1.0, 0.6, 1.0, 0.55, 1.0, 0.55, 1.0, 0.6, 1.0, 0.5, 1.0, 0.45, 1.0, 0.45, 1.0, 0.5, 1.0, 0.9, 1.0, 0.9, 1.0, 0.85, 1.0, 0.85, 1.0, 0.15, 1.0, 0.15, 1.0, 0.1, 1.0, 0.1, 1.0, 0.8, 1.0, 0.75, 1.0, 0.75, 1.0, 0.8, 1.0, 0.2, 1.0, 0.2, 1.0, 0.15, 1.0, 0.15, 1.0, 0.45, 1.0, 0.4, 1.0, 0.4, 1.0, 0.45, 1.0, 0.65, 1.0, 0.6, 1.0, 0.6, 1.0, 0.65, 1.0, 0.35, 1.0, 0.35, 1.0, 0.3, 1.0, 0.3, 1.0, 0.25, 1.0, 0.25, 1.0, 0.2, 1.0, 0.2, 1.0, 0.7, 1.0, 0.65, 1.0, 0.65, 1.0, 0.7, 1.0, 0.75, 1.0, 0.7, 1.0, 0.7, 1.0, 0.75, 1.0, 0.1, 1.0, 0.1, 1.0, 0.05, 1.0, 0.05, 1.0, 0.55, 1.0, 0.5, 1.0, 0.5, 1.0, 0.55, 1.0, 0.3, 1.0, 0.3, 1.0, 0.25, 1.0, 0.25, 1.0, 0.95, 1.0, 0.9, 1.0, 0.9, 1.0, 0.95, 1.0, 0.4, 1.0, 0.35, 1.0, 0.35, 1.0, 0.4, 1.0, 0.7902, 0.3739, 0.8265, 0.3554, 0.8265, 0.3554, 0.7902, 0.3739, 0.6446, 0.3265, 0.6735, 0.3554, 0.6735, 0.3554, 0.6446, 0.3265, 0.8739, 0.2098, 0.8554, 0.1735, 0.8554, 0.1735, 0.8739, 0.2098, 0.6446, 0.1735, 0.6261, 0.2098, 0.6261, 0.2098, 0.6446, 0.1735, 0.8739, 0.2902, 0.8802, 0.25, 0.8802, 0.25, 0.8739, 0.2902, 0.8554, 0.3265, 0.8739, 0.2902, 0.8739, 0.2902, 0.8554, 0.3265, 0.7902, 0.1261, 0.75, 0.1198, 0.75, 0.1198, 0.7902, 0.1261, 0.7098, 0.1261, 0.6735, 0.1446, 0.6735, 0.1446, 0.7098, 0.1261, 0.6446, 0.3265, 0.6735, 0.3554, 0.6735, 0.3554, 0.6446, 0.3265, 0.75, 0.3802, 0.7902, 0.3739, 0.7902, 0.3739, 0.75, 0.3802, 0.6198, 0.25, 0.6261, 0.2902, 0.6261, 0.2902, 0.6198, 0.25, 0.8554, 0.1735, 0.8265, 0.1446, 0.8265, 0.1446, 0.8554, 0.1735, 0.6735, 0.3554, 0.7098, 0.3739, 0.7098, 0.3739, 0.6735, 0.3554, 0.6735, 0.1446, 0.6446, 0.1735, 0.6446, 0.1735, 0.6735, 0.1446, 0.8802, 0.25, 0.8739, 0.2098, 0.8739, 0.2098, 0.8802, 0.25, 0.6261, 0.2098, 0.6198, 0.25, 0.6198, 0.25, 0.6261, 0.2098, 0.8265, 0.3554, 0.8554, 0.3265, 0.8554, 0.3265, 0.8265, 0.3554, 0.7098, 0.3739, 0.75, 0.3802, 0.75, 0.3802, 0.7098, 0.3739, 0.8265, 0.1446, 0.7902, 0.1261, 0.7902, 0.1261, 0.8265, 0.1446, 0.75, 0.1198, 0.7098, 0.1261, 0.7098, 0.1261, 0.75, 0.1198, 0.6261, 0.2902, 0.6446, 0.3265, 0.6446, 0.3265, 0.6261, 0.2902, 0.6261, 0.2098, 0.6198, 0.25, 0.6198, 0.25, 0.6261, 0.2098, 0.8265, 0.1446, 0.7902, 0.1261, 0.7902, 0.1261, 0.8265, 0.1446, 0.7098, 0.3739, 0.75, 0.3802, 0.75, 0.3802, 0.7098, 0.3739, 0.7902, 0.1261, 0.75, 0.1198, 0.75, 0.1198, 0.7902, 0.1261, 0.75, 0.3802, 0.7902, 0.3739, 0.7902, 0.3739, 0.75, 0.3802, 0.8265, 0.3554, 0.8554, 0.3265, 0.8554, 0.3265, 0.8265, 0.3554, 0.6735, 0.1446, 0.6446, 0.1735, 0.6446, 0.1735, 0.6735, 0.1446, 0.7902, 0.3739, 0.8265, 0.3554, 0.8265, 0.3554, 0.7902, 0.3739, 0.8554, 0.3265, 0.8739, 0.2902, 0.8739, 0.2902, 0.8554, 0.3265, 0.6446, 0.1735, 0.6261, 0.2098, 0.6261, 0.2098, 0.6446, 0.1735, 0.8739, 0.2902, 0.8802, 0.25, 0.8802, 0.25, 0.8739, 0.2902, 0.75, 0.1198, 0.7098, 0.1261, 0.7098, 0.1261, 0.75, 0.1198, 0.6261, 0.2098, 0.6198, 0.25, 0.6198, 0.25, 0.6261, 0.2098, 0.8802, 0.25, 0.8739, 0.2098, 0.8739, 0.2098, 0.8802, 0.25, 0.7098, 0.1261, 0.6735, 0.1446, 0.6735, 0.1446, 0.7098, 0.1261, 0.6198, 0.25, 0.6261, 0.2902, 0.6261, 0.2902, 0.6198, 0.25, 0.8739, 0.2098, 0.8554, 0.1735, 0.8554, 0.1735, 0.8739, 0.2098, 0.6735, 0.3554, 0.7098, 0.3739, 0.7098, 0.3739, 0.6735, 0.3554, 0.6261, 0.2902, 0.6446, 0.3265, 0.6446, 0.3265, 0.6261, 0.2902, 0.8554, 0.1735, 0.8265, 0.1446, 0.8265, 0.1446, 0.8554, 0.1735, 0.75, 0.3802, 0.7902, 0.3739, 0.8265, 0.3554, 0.8554, 0.3265, 0.8739, 0.2902, 0.8802, 0.25, 0.8739, 0.2098, 0.8554, 0.1735, 0.8265, 0.1446, 0.7902, 0.1261, 0.75, 0.1198, 0.7098, 0.1261, 0.6735, 0.1446, 0.6446, 0.1735, 0.6261, 0.2098, 0.6198, 0.25, 0.6261, 0.2902, 0.6446, 0.3265, 0.6735, 0.3554, 0.7098, 0.3739, 0.8802, 0.25, 0.8739, 0.2098, 0.8739, 0.2098, 0.8802, 0.25, 0.7098, 0.1261, 0.6735, 0.1446, 0.6735, 0.1446, 0.7098, 0.1261, 0.6198, 0.25, 0.6261, 0.2902, 0.6261, 0.2902, 0.6198, 0.25, 0.8739, 0.2098, 0.8554, 0.1735, 0.8554, 0.1735, 0.8739, 0.2098, 0.6735, 0.3554, 0.7098, 0.3739, 0.7098, 0.3739, 0.6735, 0.3554, 0.6261, 0.2902, 0.6446, 0.3265, 0.6446, 0.3265, 0.6261, 0.2902, 0.8554, 0.1735, 0.8265, 0.1446, 0.8265, 0.1446, 0.8554, 0.1735, 0.6446, 0.3265, 0.6735, 0.3554, 0.6735, 0.3554, 0.6446, 0.3265, 0.8265, 0.1446, 0.7902, 0.1261, 0.7902, 0.1261, 0.8265, 0.1446, 0.7098, 0.3739, 0.75, 0.3802, 0.75, 0.3802, 0.7098, 0.3739, 0.7902, 0.1261, 0.75, 0.1198, 0.75, 0.1198, 0.7902, 0.1261, 0.75, 0.3802, 0.7902, 0.3739, 0.7902, 0.3739, 0.75, 0.3802, 0.8265, 0.3554, 0.8554, 0.3265, 0.8554, 0.3265, 0.8265, 0.3554, 0.6735, 0.1446, 0.6446, 0.1735, 0.6446, 0.1735, 0.6735, 0.1446, 0.7902, 0.3739, 0.8265, 0.3554, 0.8265, 0.3554, 0.7902, 0.3739, 0.8554, 0.3265, 0.8739, 0.2902, 0.8739, 0.2902, 0.8554, 0.3265, 0.6446, 0.1735, 0.6261, 0.2098, 0.6261, 0.2098, 0.6446, 0.1735, 0.8739, 0.2902, 0.8802, 0.25, 0.8802, 0.25, 0.8739, 0.2902, 0.75, 0.1198, 0.7098, 0.1261, 0.7098, 0.1261, 0.75, 0.1198, 0.3773, 0.4253, 0.3897, 0.4423, 0.3612, 0.437, 0.1065, 0.08645, 0.1103, 0.05771, 0.1227, 0.07473, 0.1203, 0.07149, 0.1303, 0.08527, 0.1042, 0.08321, 0.3636, 0.4402, 0.3697, 0.4147, 0.3797, 0.4285, 0.25, 0.4698, 0.3179, 0.4591, 0.3238, 0.4783, 0.2504, 0.4899, 0.3935, 0.4136, 0.4278, 0.3792, 0.4439, 0.3913, 0.3913, 0.4439, 0.4591, 0.3179, 0.4698, 0.25, 0.4899, 0.2504, 0.4783, 0.3238, 0.3792, 0.07217, 0.3179, 0.04095, 0.3245, 0.02191, 0.3907, 0.05567, 0.25, 0.03019, 0.1821, 0.04095, 0.1762, 0.02169, 0.2496, 0.01006, 0.1065, 0.08645, 0.07217, 0.1208, 0.05609, 0.1087, 0.1087, 0.05609, 0.2496, 0.4899, 0.1762, 0.4783, 0.1821, 0.4591, 0.25, 0.4698, 0.1388, 0.063, 0.1364, 0.05977, 0.1042, 0.08321, 0.1065, 0.08645, 0.25, 0.4738, 0.1808, 0.4629, 0.1871, 0.4436, 0.25, 0.4536, 0.25, 0.4536, 0.3129, 0.4436, 0.3192, 0.4629, 0.25, 0.4738, 0.3129, 0.05635, 0.25, 0.04638, 0.25, 0.02619, 0.3192, 0.03715, 0.3612, 0.437, 0.3636, 0.4402, 0.3958, 0.4168, 0.3935, 0.4136, 0.4436, 0.3129, 0.4536, 0.25, 0.4738, 0.25, 0.4629, 0.3192, 0.3697, 0.4147, 0.4147, 0.3697, 0.4311, 0.3815, 0.3958, 0.4168, 0.4591, 0.1821, 0.4278, 0.1208, 0.4443, 0.1093, 0.4781, 0.1755, 0.04095, 0.1821, 0.03019, 0.25, 0.01006, 0.2496, 0.02169, 0.1762, 0.04095, 0.3179, 0.07217, 0.3792, 0.05567, 0.3907, 0.02191, 0.3245, 0.1208, 0.4278, 0.1821, 0.4591, 0.1755, 0.4781, 0.1093, 0.4443, 0.03715, 0.3192, 0.02619, 0.25, 0.04638, 0.25, 0.05635, 0.3129, 0.05635, 0.3129, 0.08527, 0.3697, 0.06894, 0.3815, 0.03715, 0.3192, 0.02619, 0.25, 0.03715, 0.1808, 0.05635, 0.1871, 0.04638, 0.25, 0.4536, 0.25, 0.4436, 0.1871, 0.4629, 0.1808, 0.4738, 0.25, 0.3179, 0.4591, 0.3612, 0.437, 0.3907, 0.4443, 0.3245, 0.4781, 0.07217, 0.1208, 0.04095, 0.1821, 0.02191, 0.1755, 0.05567, 0.1093, 0.4629, 0.3192, 0.4311, 0.3815, 0.4147, 0.3697, 0.4436, 0.3129, 0.3129, 0.4436, 0.3697, 0.4147, 0.3636, 0.4402, 0.3192, 0.4629, 0.08527, 0.3697, 0.1303, 0.4147, 0.1185, 0.4311, 0.06894, 0.3815, 0.1303, 0.08527, 0.08527, 0.1303, 0.06894, 0.1185, 0.1042, 0.08321, 0.1364, 0.05977, 0.1808, 0.03715, 0.1871, 0.05635, 0.1303, 0.08527, 0.08527, 0.1303, 0.05635, 0.1871, 0.03715, 0.1808, 0.06894, 0.1185, 0.4278, 0.3792, 0.4591, 0.3179, 0.4781, 0.3245, 0.4443, 0.3907, 0.4698, 0.25, 0.4591, 0.1821, 0.4783, 0.1762, 0.4899, 0.2496, 0.4278, 0.1208, 0.3792, 0.07217, 0.3913, 0.05609, 0.4439, 0.1087, 0.3179, 0.04095, 0.25, 0.03019, 0.2504, 0.01006, 0.3238, 0.02169, 0.1821, 0.04095, 0.1388, 0.063, 0.1093, 0.05567, 0.1755, 0.02191, 0.03019, 0.25, 0.04095, 0.3179, 0.02169, 0.3238, 0.01006, 0.2504, 0.07217, 0.3792, 0.1208, 0.4278, 0.1087, 0.4439, 0.05609, 0.3913, 0.1808, 0.4629, 0.1185, 0.4311, 0.1303, 0.4147, 0.1871, 0.4436, 0.3697, 0.08527, 0.3129, 0.05635, 0.3192, 0.03715, 0.3815, 0.06894, 0.3815, 0.06894, 0.4311, 0.1185, 0.4147, 0.1303, 0.3697, 0.08527, 0.1808, 0.03715, 0.25, 0.02619, 0.25, 0.04638, 0.1871, 0.05635, 0.4311, 0.1185, 0.4629, 0.1808, 0.4436, 0.1871, 0.4147, 0.1303, 1.0, 0.6775, 1.0, 0.9794, 0.95, 0.9794, 0.95, 0.6775])
me_cylinder.materials.append(mat_material_001)
me_cylinder.update()

# ---- objects
ob_cylinder = bpy.data.objects.new('Cylinder', me_cylinder)

# ---- transforms, parenting, visibility, modifiers, constraints
ob_cylinder.location = (0.0, 0.0, 2.786)
ob_cylinder.scale = (1.226, 1.226, 1.226)
_m = ob_cylinder.modifiers.new('Auto Smooth', 'NODES')
_m.node_group = ng_auto_smooth
_gi = [s.identifier for s in ng_auto_smooth.interface.items_tree if s.item_type == 'SOCKET' and s.in_out == 'INPUT']
_m[_gi[1]] = 0.5236  # Angle

# ---- collection membership
col_collection.objects.link(ob_cylinder)

# ---- scene / render settings (as saved in the file)
scene.frame_start = 1; scene.frame_end = 250; scene.frame_set(1)
scene.render.engine = 'BLENDER_EEVEE_NEXT'
scene.cycles.sampling_pattern = 'TABULATED_SOBOL'
scene.view_settings.view_transform = 'Filmic'
bpy.context.view_layer.update()

# ---- added for rendering (the .blend has no active camera and no usable light): camera, sun
cam_auto = bpy.data.cameras.new('AutoCamera')
cam_auto.lens = 50.0
cam_auto.sensor_width = 36.0
cam_auto.clip_end = 1000.0
ob_auto_camera = bpy.data.objects.new('AutoCamera', cam_auto)
scene.collection.objects.link(ob_auto_camera)
ob_auto_camera.location = (5.85998, -7.03198, 6.07036)
ob_auto_camera.rotation_euler = (1.09748, -7.21219e-08, 0.694738)
scene.camera = ob_auto_camera
light_auto_sun = bpy.data.lights.new('AutoSun', 'SUN')
light_auto_sun.energy = 3.0
light_auto_sun.angle = 0.0523599
ob_auto_sun = bpy.data.objects.new('AutoSun', light_auto_sun)
scene.collection.objects.link(ob_auto_sun)
ob_auto_sun.rotation_euler = (0.872665, 0.174533, 0.523599)
bpy.context.view_layer.update()
